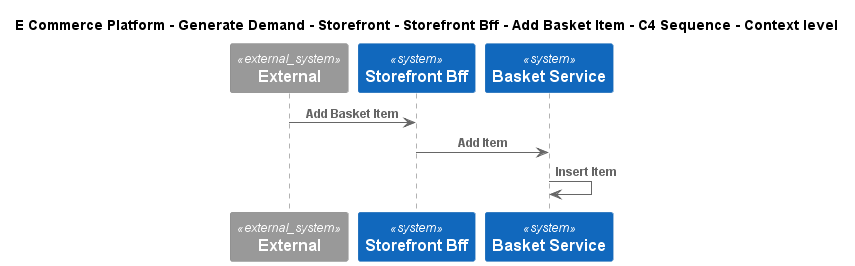

The diagram above was rendered by PlantUML. Its source (embedded in the PNG):
@startuml
!include ..\..\..\..\..\..\..\.c4s\C4_Sequence.puml
SHOW_FOOT_BOXES()

title E Commerce Platform - Generate Demand - Storefront - Storefront Bff - Add Basket Item - C4 Sequence - Context level

System_Ext(C4InterFlow.SoftwareSystems.ExternalSystem, "External", "")
System(ECommercePlatform.GenerateDemand.Storefront.SoftwareSystems.StorefrontBff, "Storefront Bff", "")
System(ECommercePlatform.GenerateDemand.Basket.SoftwareSystems.BasketService, "Basket Service", "")

Rel(C4InterFlow.SoftwareSystems.ExternalSystem, ECommercePlatform.GenerateDemand.Storefront.SoftwareSystems.StorefrontBff, "Add Basket Item")
Rel(ECommercePlatform.GenerateDemand.Storefront.SoftwareSystems.StorefrontBff, ECommercePlatform.GenerateDemand.Basket.SoftwareSystems.BasketService, "Add Item")
Rel(ECommercePlatform.GenerateDemand.Basket.SoftwareSystems.BasketService, ECommercePlatform.GenerateDemand.Basket.SoftwareSystems.BasketService, "Insert Item")


@enduml